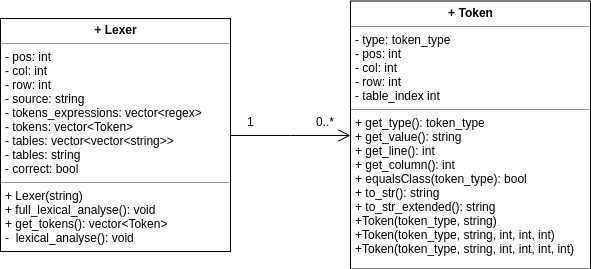

The diagram above was exported from draw.io. Its source (the exported page's mxGraphModel, read from the mxfile embedded in the PNG):
<mxGraphModel dx="782" dy="753" grid="1" gridSize="10" guides="1" tooltips="1" connect="1" arrows="1" fold="1" page="1" pageScale="1" pageWidth="850" pageHeight="1100" background="#ffffff" math="0" shadow="0">
  <root>
    <mxCell id="0" />
    <mxCell id="1" parent="0" />
    <mxCell id="1VHN969jiSVpYPyALBge-12" value="" style="edgeStyle=orthogonalEdgeStyle;rounded=0;orthogonalLoop=1;jettySize=auto;html=1;entryX=0;entryY=0.5;entryDx=0;entryDy=0;endArrow=open;endFill=0;endSize=10;" edge="1" parent="1" source="1VHN969jiSVpYPyALBge-7" target="1VHN969jiSVpYPyALBge-10">
      <mxGeometry relative="1" as="geometry">
        <mxPoint x="410" y="161" as="targetPoint" />
      </mxGeometry>
    </mxCell>
    <mxCell id="1VHN969jiSVpYPyALBge-7" value="&lt;p style=&quot;margin: 0px ; margin-top: 4px ; text-align: center&quot;&gt;&lt;b&gt;+ Lexer&lt;/b&gt;&lt;/p&gt;&lt;hr size=&quot;1&quot;&gt;&lt;p style=&quot;margin: 0px ; margin-left: 4px&quot;&gt;- pos: int&lt;/p&gt;&lt;p style=&quot;margin: 0px ; margin-left: 4px&quot;&gt;- col: int&lt;br&gt;&lt;/p&gt;&lt;p style=&quot;margin: 0px ; margin-left: 4px&quot;&gt;- row: int&lt;br&gt;&lt;/p&gt;&lt;p style=&quot;margin: 0px ; margin-left: 4px&quot;&gt;- source: string&lt;br&gt;&lt;/p&gt;&lt;p style=&quot;margin: 0px ; margin-left: 4px&quot;&gt;- tokens_expressions: vector&amp;lt;regex&amp;gt;&lt;br&gt;&lt;/p&gt;&lt;p style=&quot;margin: 0px ; margin-left: 4px&quot;&gt;- tokens: vector&amp;lt;Token&amp;gt;&lt;br&gt;&lt;/p&gt;&lt;p style=&quot;margin: 0px ; margin-left: 4px&quot;&gt;- tables: vector&amp;lt;vector&amp;lt;string&amp;gt;&amp;gt;&lt;br&gt;&lt;/p&gt;&lt;p style=&quot;margin: 0px ; margin-left: 4px&quot;&gt;- tables: string&lt;br&gt;&lt;/p&gt;&lt;p style=&quot;margin: 0px ; margin-left: 4px&quot;&gt;- correct: bool&lt;/p&gt;&lt;hr size=&quot;1&quot;&gt;&lt;p style=&quot;margin: 0px ; margin-left: 4px&quot;&gt;+ Lexer(string)&lt;/p&gt;&lt;p style=&quot;margin: 0px ; margin-left: 4px&quot;&gt;&lt;span&gt;+ full_lexical_analyse(): void&lt;/span&gt;&lt;br&gt;&lt;/p&gt;&lt;p style=&quot;margin: 0px ; margin-left: 4px&quot;&gt;+ get_tokens(): vector&amp;lt;Token&amp;gt;&lt;br&gt;&lt;/p&gt;&lt;p style=&quot;margin: 0px 0px 0px 4px&quot;&gt;-&amp;nbsp; lexical_analyse(): void&lt;/p&gt;" style="verticalAlign=top;align=left;overflow=fill;fontSize=12;fontFamily=Helvetica;html=1;fillColor=none;gradientColor=none;" vertex="1" parent="1">
      <mxGeometry x="40" y="77" width="230" height="233" as="geometry" />
    </mxCell>
    <mxCell id="1VHN969jiSVpYPyALBge-10" value="&lt;p style=&quot;margin: 0px ; margin-top: 4px ; text-align: center&quot;&gt;&lt;b&gt;+ Token&lt;/b&gt;&lt;/p&gt;&lt;hr size=&quot;1&quot;&gt;&lt;p style=&quot;margin: 0px ; margin-left: 4px&quot;&gt;&lt;span&gt;- type: token_type&lt;/span&gt;&lt;/p&gt;&lt;p style=&quot;margin: 0px ; margin-left: 4px&quot;&gt;&lt;span&gt;- pos: int&lt;/span&gt;&lt;br&gt;&lt;/p&gt;&lt;p style=&quot;margin: 0px ; margin-left: 4px&quot;&gt;- col:&amp;nbsp;int&lt;/p&gt;&lt;p style=&quot;margin: 0px ; margin-left: 4px&quot;&gt;- row:&amp;nbsp;int&lt;/p&gt;&lt;p style=&quot;margin: 0px ; margin-left: 4px&quot;&gt;- table_index&amp;nbsp;int&lt;/p&gt;&lt;hr size=&quot;1&quot;&gt;&lt;p style=&quot;margin: 0px ; margin-left: 4px&quot;&gt;+ get_type():&amp;nbsp;token_type&lt;/p&gt;&lt;p style=&quot;margin: 0px ; margin-left: 4px&quot;&gt;+ get_value():&amp;nbsp;string&lt;/p&gt;&lt;p style=&quot;margin: 0px ; margin-left: 4px&quot;&gt;+ get_line():&amp;nbsp;int&lt;/p&gt;&lt;p style=&quot;margin: 0px ; margin-left: 4px&quot;&gt;+ get_column():&amp;nbsp;int&lt;/p&gt;&lt;p style=&quot;margin: 0px ; margin-left: 4px&quot;&gt;+ equalsClass(token_type):&amp;nbsp;bool&lt;/p&gt;&lt;p style=&quot;margin: 0px ; margin-left: 4px&quot;&gt;+ to_str():&amp;nbsp;string&lt;/p&gt;&lt;p style=&quot;margin: 0px ; margin-left: 4px&quot;&gt;+ to_str_extended():&amp;nbsp;string&lt;/p&gt;&lt;p style=&quot;margin: 0px ; margin-left: 4px&quot;&gt;+Token(token_type, string)&lt;/p&gt;&lt;p style=&quot;margin: 0px ; margin-left: 4px&quot;&gt;+Token(token_type, string, int, int, int)&lt;/p&gt;&lt;p style=&quot;margin: 0px ; margin-left: 4px&quot;&gt;+Token(token_type, string, int, int, int, int)&lt;/p&gt;" style="verticalAlign=top;align=left;overflow=fill;fontSize=12;fontFamily=Helvetica;html=1;fillColor=none;gradientColor=none;" vertex="1" parent="1">
      <mxGeometry x="390" y="59.5" width="240" height="268" as="geometry" />
    </mxCell>
    <mxCell id="1VHN969jiSVpYPyALBge-16" value="1" style="text;html=1;align=center;verticalAlign=middle;resizable=0;points=[];autosize=1;" vertex="1" parent="1">
      <mxGeometry x="280" y="170" width="20" height="20" as="geometry" />
    </mxCell>
    <mxCell id="1VHN969jiSVpYPyALBge-17" value="0..*" style="text;html=1;align=center;verticalAlign=middle;resizable=0;points=[];autosize=1;" vertex="1" parent="1">
      <mxGeometry x="350" y="170" width="30" height="20" as="geometry" />
    </mxCell>
  </root>
</mxGraphModel>